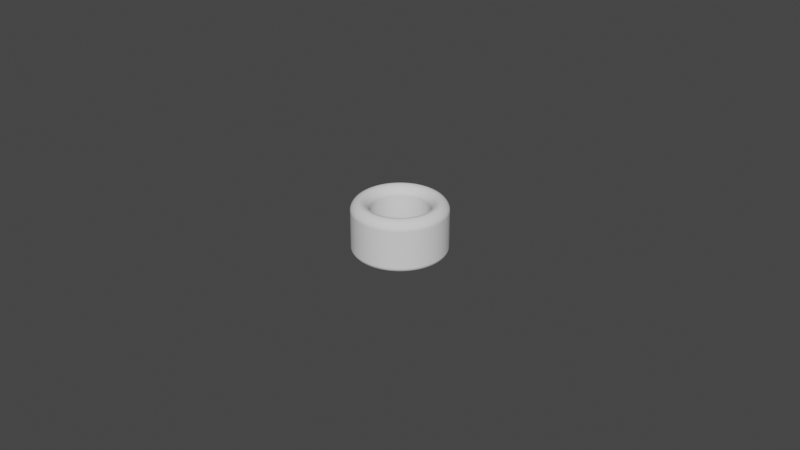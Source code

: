 # Source: Cylinder_ThumbRing_D18.0L16.0T5.5_P.blend  (saved by Blender 3.5.10; exported with 4.5.12 LTS)
import bpy
from mathutils import Matrix  # noqa: F401  (used for matrix-valued properties, if any)

bpy.ops.wm.read_factory_settings(use_empty=True)
scene = bpy.context.scene
scene.name = 'Scene'

# ---- collections
col_collection = bpy.data.collections.new('Collection'); scene.collection.children.link(col_collection)

# ---- world
world_world = bpy.data.worlds.new('World'); scene.world = world_world
world_world.use_nodes = True; world_world.node_tree.nodes.clear()
_N = world_world.node_tree.nodes; _L = world_world.node_tree.links
n0 = _N.new('ShaderNodeOutputWorld'); n0.name = 'World Output'; n0.location = (300, 300)
n1 = _N.new('ShaderNodeBackground'); n1.name = 'Background'; n1.location = (10, 300)
n1.inputs[0].default_value = (0.05088, 0.05088, 0.05088, 1.0)
_L.new(n1.outputs[0], n0.inputs[0])
n0.is_active_output = True
world_world.color = (0.05088, 0.05088, 0.05088)
world_world.use_sun_shadow = False
world_world.sun_shadow_jitter_overblur = 0.0

# ---- meshes
me_circle_006 = bpy.data.meshes.new('Circle.006')
me_circle_006.from_pydata([(0.0, 0.009, -0.004), (-0.0007061, 0.008972, -0.004), (-0.001408, 0.008889, -0.004), (-0.002101, 0.008751, -0.004), (-0.002781, 0.00856, -0.004), (-0.003444, 0.008315, -0.004), (-0.004086, 0.008019, -0.004), (-0.004702, 0.007674, -0.004), (-0.00529, 0.007281, -0.004), (-0.005845, 0.006844, -0.004), (-0.006364, 0.006364, -0.004), (-0.006844, 0.005845, -0.004), (-0.007281, 0.00529, -0.004), (-0.007674, 0.004702, -0.004), (-0.008019, 0.004086, -0.004), (-0.008315, 0.003444, -0.004), (-0.00856, 0.002781, -0.004), (-0.008751, 0.002101, -0.004), (-0.008889, 0.001408, -0.004), (-0.008972, 0.0007061, -0.004), (-0.009, 0.0, -0.004), (-0.008972, -0.0007061, -0.004), (-0.008889, -0.001408, -0.004), (-0.008751, -0.002101, -0.004), (-0.00856, -0.002781, -0.004), (-0.008315, -0.003444, -0.004), (-0.008019, -0.004086, -0.004), (-0.007674, -0.004702, -0.004), (-0.007281, -0.00529, -0.004), (-0.006844, -0.005845, -0.004), (-0.006364, -0.006364, -0.004), (-0.005845, -0.006844, -0.004), (-0.00529, -0.007281, -0.004), (-0.004702, -0.007674, -0.004), (-0.004086, -0.008019, -0.004), (-0.003444, -0.008315, -0.004), (-0.002781, -0.00856, -0.004), (-0.002101, -0.008751, -0.004), (-0.001408, -0.008889, -0.004), (-0.0007061, -0.008972, -0.004), (0.0, -0.009, -0.004), (0.0007061, -0.008972, -0.004), (0.001408, -0.008889, -0.004), (0.002101, -0.008751, -0.004), (0.002781, -0.00856, -0.004), (0.003444, -0.008315, -0.004), (0.004086, -0.008019, -0.004), (0.004702, -0.007674, -0.004), (0.00529, -0.007281, -0.004), (0.005845, -0.006844, -0.004), (0.006364, -0.006364, -0.004), (0.006844, -0.005845, -0.004), (0.007281, -0.00529, -0.004), (0.007674, -0.004702, -0.004), (0.008019, -0.004086, -0.004), (0.008315, -0.003444, -0.004), (0.00856, -0.002781, -0.004), (0.008751, -0.002101, -0.004), (0.008889, -0.001408, -0.004), (0.008972, -0.0007061, -0.004), (0.009, 0.0, -0.004), (0.008972, 0.0007061, -0.004), (0.008889, 0.001408, -0.004), (0.008751, 0.002101, -0.004), (0.00856, 0.002781, -0.004), (0.008315, 0.003444, -0.004), (0.008019, 0.004086, -0.004), (0.007674, 0.004702, -0.004), (0.007281, 0.00529, -0.004), (0.006844, 0.005845, -0.004), (0.006364, 0.006364, -0.004), (0.005845, 0.006844, -0.004), (0.00529, 0.007281, -0.004), (0.004702, 0.007674, -0.004), (0.004086, 0.008019, -0.004), (0.003444, 0.008315, -0.004), (0.002781, 0.00856, -0.004), (0.002101, 0.008751, -0.004), (0.001408, 0.008889, -0.004), (0.0007061, 0.008972, -0.004), (0.0, 0.0145, -0.004), (-0.001138, 0.01446, -0.004), (-0.002268, 0.01432, -0.004), (-0.003385, 0.0141, -0.004), (-0.004481, 0.01379, -0.004), (-0.005549, 0.0134, -0.004), (-0.006583, 0.01292, -0.004), (-0.007576, 0.01236, -0.004), (-0.008523, 0.01173, -0.004), (-0.009417, 0.01103, -0.004), (-0.01025, 0.01025, -0.004), (-0.01103, 0.009417, -0.004), (-0.01173, 0.008523, -0.004), (-0.01236, 0.007576, -0.004), (-0.01292, 0.006583, -0.004), (-0.0134, 0.005549, -0.004), (-0.01379, 0.004481, -0.004), (-0.0141, 0.003385, -0.004), (-0.01432, 0.002268, -0.004), (-0.01446, 0.001138, -0.004), (-0.0145, 0.0, -0.004), (-0.01446, -0.001138, -0.004), (-0.01432, -0.002268, -0.004), (-0.0141, -0.003385, -0.004), (-0.01379, -0.004481, -0.004), (-0.0134, -0.005549, -0.004), (-0.01292, -0.006583, -0.004), (-0.01236, -0.007576, -0.004), (-0.01173, -0.008523, -0.004), (-0.01103, -0.009417, -0.004), (-0.01025, -0.01025, -0.004), (-0.009417, -0.01103, -0.004), (-0.008523, -0.01173, -0.004), (-0.007576, -0.01236, -0.004), (-0.006583, -0.01292, -0.004), (-0.005549, -0.0134, -0.004), (-0.004481, -0.01379, -0.004), (-0.003385, -0.0141, -0.004), (-0.002268, -0.01432, -0.004), (-0.001138, -0.01446, -0.004), (0.0, -0.0145, -0.004), (0.001138, -0.01446, -0.004), (0.002268, -0.01432, -0.004), (0.003385, -0.0141, -0.004), (0.004481, -0.01379, -0.004), (0.005549, -0.0134, -0.004), (0.006583, -0.01292, -0.004), (0.007576, -0.01236, -0.004), (0.008523, -0.01173, -0.004), (0.009417, -0.01103, -0.004), (0.01025, -0.01025, -0.004), (0.01103, -0.009417, -0.004), (0.01173, -0.008523, -0.004), (0.01236, -0.007576, -0.004), (0.01292, -0.006583, -0.004), (0.0134, -0.005549, -0.004), (0.01379, -0.004481, -0.004), (0.0141, -0.003385, -0.004), (0.01432, -0.002268, -0.004), (0.01446, -0.001138, -0.004), (0.0145, 0.0, -0.004), (0.01446, 0.001138, -0.004), (0.01432, 0.002268, -0.004), (0.0141, 0.003385, -0.004), (0.01379, 0.004481, -0.004), (0.0134, 0.005549, -0.004), (0.01292, 0.006583, -0.004), (0.01236, 0.007576, -0.004), (0.01173, 0.008523, -0.004), (0.01103, 0.009417, -0.004), (0.01025, 0.01025, -0.004), (0.009417, 0.01103, -0.004), (0.008523, 0.01173, -0.004), (0.007576, 0.01236, -0.004), (0.006583, 0.01292, -0.004), (0.005549, 0.0134, -0.004), (0.004481, 0.01379, -0.004), (0.003385, 0.0141, -0.004), (0.002268, 0.01432, -0.004), (0.001138, 0.01446, -0.004)], [], [(79, 159, 80, 0), (78, 158, 159, 79), (77, 157, 158, 78), (76, 156, 157, 77), (75, 155, 156, 76), (74, 154, 155, 75), (73, 153, 154, 74), (72, 152, 153, 73), (71, 151, 152, 72), (70, 150, 151, 71), (69, 149, 150, 70), (68, 148, 149, 69), (67, 147, 148, 68), (66, 146, 147, 67), (65, 145, 146, 66), (64, 144, 145, 65), (63, 143, 144, 64), (62, 142, 143, 63), (61, 141, 142, 62), (60, 140, 141, 61), (59, 139, 140, 60), (58, 138, 139, 59), (57, 137, 138, 58), (56, 136, 137, 57), (55, 135, 136, 56), (54, 134, 135, 55), (53, 133, 134, 54), (52, 132, 133, 53), (51, 131, 132, 52), (50, 130, 131, 51), (49, 129, 130, 50), (48, 128, 129, 49), (47, 127, 128, 48), (46, 126, 127, 47), (45, 125, 126, 46), (44, 124, 125, 45), (43, 123, 124, 44), (42, 122, 123, 43), (41, 121, 122, 42), (40, 120, 121, 41), (39, 119, 120, 40), (38, 118, 119, 39), (37, 117, 118, 38), (36, 116, 117, 37), (35, 115, 116, 36), (34, 114, 115, 35), (33, 113, 114, 34), (32, 112, 113, 33), (31, 111, 112, 32), (30, 110, 111, 31), (29, 109, 110, 30), (28, 108, 109, 29), (27, 107, 108, 28), (26, 106, 107, 27), (25, 105, 106, 26), (24, 104, 105, 25), (23, 103, 104, 24), (22, 102, 103, 23), (21, 101, 102, 22), (20, 100, 101, 21), (19, 99, 100, 20), (18, 98, 99, 19), (17, 97, 98, 18), (16, 96, 97, 17), (15, 95, 96, 16), (14, 94, 95, 15), (13, 93, 94, 14), (12, 92, 93, 13), (11, 91, 92, 12), (10, 90, 91, 11), (9, 89, 90, 10), (8, 88, 89, 9), (7, 87, 88, 8), (6, 86, 87, 7), (5, 85, 86, 6), (4, 84, 85, 5), (3, 83, 84, 4), (2, 82, 83, 3), (1, 81, 82, 2), (0, 80, 81, 1)])
_uv = me_circle_006.uv_layers.new(name='UVMap')
_uv.uv.foreach_set('vector', [0.0, 0.0, 0.0, 0.0, 0.0, 0.0, 0.0, 0.0, 0.0, 0.0, 0.0, 0.0, 0.0, 0.0, 0.0, 0.0, 0.0, 0.0, 0.0, 0.0, 0.0, 0.0, 0.0, 0.0, 0.0, 0.0, 0.0, 0.0, 0.0, 0.0, 0.0, 0.0, 0.0, 0.0, 0.0, 0.0, 0.0, 0.0, 0.0, 0.0, 0.0, 0.0, 0.0, 0.0, 0.0, 0.0, 0.0, 0.0, 0.0, 0.0, 0.0, 0.0, 0.0, 0.0, 0.0, 0.0, 0.0, 0.0, 0.0, 0.0, 0.0, 0.0, 0.0, 0.0, 0.0, 0.0, 0.0, 0.0, 0.0, 0.0, 0.0, 0.0, 0.0, 0.0, 0.0, 0.0, 0.0, 0.0, 0.0, 0.0, 0.0, 0.0, 0.0, 0.0, 0.0, 0.0, 0.0, 0.0, 0.0, 0.0, 0.0, 0.0, 0.0, 0.0, 0.0, 0.0, 0.0, 0.0, 0.0, 0.0, 0.0, 0.0, 0.0, 0.0, 0.0, 0.0, 0.0, 0.0, 0.0, 0.0, 0.0, 0.0, 0.0, 0.0, 0.0, 0.0, 0.0, 0.0, 0.0, 0.0, 0.0, 0.0, 0.0, 0.0, 0.0, 0.0, 0.0, 0.0, 0.0, 0.0, 0.0, 0.0, 0.0, 0.0, 0.0, 0.0, 0.0, 0.0, 0.0, 0.0, 0.0, 0.0, 0.0, 0.0, 0.0, 0.0, 0.0, 0.0, 0.0, 0.0, 0.0, 0.0, 0.0, 0.0, 0.0, 0.0, 0.0, 0.0, 0.0, 0.0, 0.0, 0.0, 0.0, 0.0, 0.0, 0.0, 0.0, 0.0, 0.0, 0.0, 0.0, 0.0, 0.0, 0.0, 0.0, 0.0, 0.0, 0.0, 0.0, 0.0, 0.0, 0.0, 0.0, 0.0, 0.0, 0.0, 0.0, 0.0, 0.0, 0.0, 0.0, 0.0, 0.0, 0.0, 0.0, 0.0, 0.0, 0.0, 0.0, 0.0, 0.0, 0.0, 0.0, 0.0, 0.0, 0.0, 0.0, 0.0, 0.0, 0.0, 0.0, 0.0, 0.0, 0.0, 0.0, 0.0, 0.0, 0.0, 0.0, 0.0, 0.0, 0.0, 0.0, 0.0, 0.0, 0.0, 0.0, 0.0, 0.0, 0.0, 0.0, 0.0, 0.0, 0.0, 0.0, 0.0, 0.0, 0.0, 0.0, 0.0, 0.0, 0.0, 0.0, 0.0, 0.0, 0.0, 0.0, 0.0, 0.0, 0.0, 0.0, 0.0, 0.0, 0.0, 0.0, 0.0, 0.0, 0.0, 0.0, 0.0, 0.0, 0.0, 0.0, 0.0, 0.0, 0.0, 0.0, 0.0, 0.0, 0.0, 0.0, 0.0, 0.0, 0.0, 0.0, 0.0, 0.0, 0.0, 0.0, 0.0, 0.0, 0.0, 0.0, 0.0, 0.0, 0.0, 0.0, 0.0, 0.0, 0.0, 0.0, 0.0, 0.0, 0.0, 0.0, 0.0, 0.0, 0.0, 0.0, 0.0, 0.0, 0.0, 0.0, 0.0, 0.0, 0.0, 0.0, 0.0, 0.0, 0.0, 0.0, 0.0, 0.0, 0.0, 0.0, 0.0, 0.0, 0.0, 0.0, 0.0, 0.0, 0.0, 0.0, 0.0, 0.0, 0.0, 0.0, 0.0, 0.0, 0.0, 0.0, 0.0, 0.0, 0.0, 0.0, 0.0, 0.0, 0.0, 0.0, 0.0, 0.0, 0.0, 0.0, 0.0, 0.0, 0.0, 0.0, 0.0, 0.0, 0.0, 0.0, 0.0, 0.0, 0.0, 0.0, 0.0, 0.0, 0.0, 0.0, 0.0, 0.0, 0.0, 0.0, 0.0, 0.0, 0.0, 0.0, 0.0, 0.0, 0.0, 0.0, 0.0, 0.0, 0.0, 0.0, 0.0, 0.0, 0.0, 0.0, 0.0, 0.0, 0.0, 0.0, 0.0, 0.0, 0.0, 0.0, 0.0, 0.0, 0.0, 0.0, 0.0, 0.0, 0.0, 0.0, 0.0, 0.0, 0.0, 0.0, 0.0, 0.0, 0.0, 0.0, 0.0, 0.0, 0.0, 0.0, 0.0, 0.0, 0.0, 0.0, 0.0, 0.0, 0.0, 0.0, 0.0, 0.0, 0.0, 0.0, 0.0, 0.0, 0.0, 0.0, 0.0, 0.0, 0.0, 0.0, 0.0, 0.0, 0.0, 0.0, 0.0, 0.0, 0.0, 0.0, 0.0, 0.0, 0.0, 0.0, 0.0, 0.0, 0.0, 0.0, 0.0, 0.0, 0.0, 0.0, 0.0, 0.0, 0.0, 0.0, 0.0, 0.0, 0.0, 0.0, 0.0, 0.0, 0.0, 0.0, 0.0, 0.0, 0.0, 0.0, 0.0, 0.0, 0.0, 0.0, 0.0, 0.0, 0.0, 0.0, 0.0, 0.0, 0.0, 0.0, 0.0, 0.0, 0.0, 0.0, 0.0, 0.0, 0.0, 0.0, 0.0, 0.0, 0.0, 0.0, 0.0, 0.0, 0.0, 0.0, 0.0, 0.0, 0.0, 0.0, 0.0, 0.0, 0.0, 0.0, 0.0, 0.0, 0.0, 0.0, 0.0, 0.0, 0.0, 0.0, 0.0, 0.0, 0.0, 0.0, 0.0, 0.0, 0.0, 0.0, 0.0, 0.0, 0.0, 0.0, 0.0, 0.0, 0.0, 0.0, 0.0, 0.0, 0.0, 0.0, 0.0, 0.0, 0.0, 0.0, 0.0, 0.0, 0.0, 0.0, 0.0, 0.0, 0.0, 0.0, 0.0, 0.0, 0.0, 0.0, 0.0, 0.0, 0.0, 0.0, 0.0, 0.0, 0.0, 0.0, 0.0, 0.0, 0.0, 0.0, 0.0, 0.0, 0.0, 0.0, 0.0, 0.0, 0.0, 0.0, 0.0, 0.0, 0.0, 0.0, 0.0, 0.0, 0.0, 0.0, 0.0, 0.0, 0.0, 0.0, 0.0, 0.0, 0.0, 0.0, 0.0, 0.0, 0.0, 0.0, 0.0, 0.0, 0.0, 0.0, 0.0, 0.0, 0.0, 0.0, 0.0, 0.0, 0.0, 0.0, 0.0, 0.0, 0.0, 0.0, 0.0, 0.0, 0.0, 0.0, 0.0, 0.0, 0.0, 0.0, 0.0, 0.0, 0.0, 0.0, 0.0, 0.0, 0.0, 0.0, 0.0, 0.0, 0.0, 0.0, 0.0, 0.0, 0.0, 0.0, 0.0, 0.0, 0.0, 0.0, 0.0, 0.0, 0.0, 0.0, 0.0, 0.0, 0.0, 0.0, 0.0, 0.0, 0.0, 0.0, 0.0])
me_circle_006.update()

# ---- objects
ob_cylinderthumbring = bpy.data.objects.new('CylinderThumbRing', me_circle_006)

# ---- transforms, parenting, visibility, modifiers, constraints
ob_cylinderthumbring.location = (0.0, 0.0, 0.02)
_m = ob_cylinderthumbring.modifiers.new('Solidify', 'SOLIDIFY')
_m.solidify_mode = 'NON_MANIFOLD'
_m.thickness = 0.0168
_m.thickness_clamp = 0.0488
_m.nonmanifold_thickness_mode = 'EVEN'
_m.nonmanifold_boundary_mode = 'ROUND'
_m = ob_cylinderthumbring.modifiers.new('Bevel', 'BEVEL')
_m.segments = 12
_m.angle_limit = 0.2618
_m.offset_type = 'DEPTH'
_m.profile = 0.45

# ---- collection membership
scene.collection.objects.link(ob_cylinderthumbring)

# ---- scene / render settings (as saved in the file)
scene.frame_start = 1; scene.frame_end = 250; scene.frame_set(1)
scene.render.engine = 'BLENDER_EEVEE_NEXT'
scene.cycles.sampling_pattern = 'TABULATED_SOBOL'
scene.cycles.use_light_tree = False
scene.view_settings.view_transform = 'Filmic'
bpy.context.view_layer.update()

# ---- added for rendering (the .blend has no active camera and no usable light): camera, sun
cam_auto = bpy.data.cameras.new('AutoCamera')
cam_auto.lens = 50.0
cam_auto.sensor_width = 36.0
cam_auto.clip_end = 1000.0
ob_auto_camera = bpy.data.objects.new('AutoCamera', cam_auto)
scene.collection.objects.link(ob_auto_camera)
ob_auto_camera.location = (0.185045, -0.222054, 0.156052)
ob_auto_camera.rotation_euler = (1.09748, -7.21219e-08, 0.694738)
scene.camera = ob_auto_camera
light_auto_sun = bpy.data.lights.new('AutoSun', 'SUN')
light_auto_sun.energy = 3.0
light_auto_sun.angle = 0.0523599
ob_auto_sun = bpy.data.objects.new('AutoSun', light_auto_sun)
scene.collection.objects.link(ob_auto_sun)
ob_auto_sun.rotation_euler = (0.872665, 0.174533, 0.523599)
bpy.context.view_layer.update()
